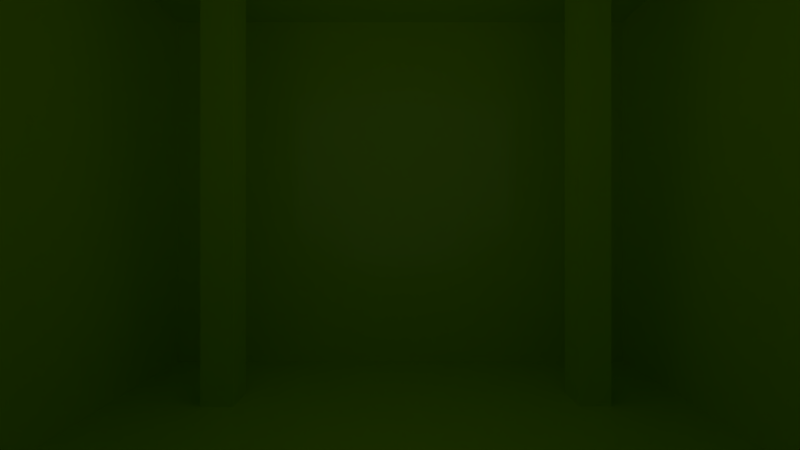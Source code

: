 # Source: simple_scene.blend  (saved by Blender 2.81.16; exported with 4.5.12 LTS)
import bpy
from mathutils import Matrix  # noqa: F401  (used for matrix-valued properties, if any)

bpy.ops.wm.read_factory_settings(use_empty=True)
scene = bpy.context.scene
scene.name = 'Scene'

# ---- collections
col_collection_1 = bpy.data.collections.new('Collection 1'); scene.collection.children.link(col_collection_1)

# ---- materials (node trees are filled in below, after node groups)
mat_walls = bpy.data.materials.new('walls')
mat_walls.use_backface_culling = True
mat_walls.use_transparent_shadow = False

# ---- material node trees
mat_walls.use_nodes = True; mat_walls.node_tree.nodes.clear()
_N = mat_walls.node_tree.nodes; _L = mat_walls.node_tree.links
n0 = _N.new('ShaderNodeOutputMaterial'); n0.name = 'Material Output'; n0.location = (300, 300)
n1 = _N.new('ShaderNodeBsdfPrincipled'); n1.name = 'Principled BSDF'; n1.location = (10, 300)
n1.distribution = 'GGX'
n1.subsurface_method = 'BURLEY'
n1.inputs[0].default_value = (0.5108, 0.8, 0.0, 1.0)
n1.inputs[2].default_value = 0.2159
n1.inputs[3].default_value = 1.45
n1.inputs[27].default_value = (0.0, 0.0, 0.0, 1.0)
n1.inputs[28].default_value = 1.0
_L.new(n1.outputs[0], n0.inputs[0])
n0.is_active_output = True

# ---- world
world_world = bpy.data.worlds.new('World'); scene.world = world_world
world_world.color = (0.05088, 0.05088, 0.05088)
world_world.use_sun_shadow = False
world_world.sun_shadow_jitter_overblur = 0.0
world_world.cycles.sampling_method = 'MANUAL'

# ---- cameras
cam_camera_002 = bpy.data.cameras.new('Camera.002')
cam_camera_002.lens = 18.0
cam_camera_002.lens_unit = 'FOV'

# ---- lights
light_point = bpy.data.lights.new('Point', 'POINT')
light_point.transmission_factor = 0.0
light_point.use_custom_distance = True
light_point.cutoff_distance = 30.0
light_point.energy = 1000.0
light_point.shadow_buffer_clip_start = 0.5
light_point.shadow_soft_size = 30.0
light_point.shadow_maximum_resolution = 0.006
light_point.use_absolute_resolution = True

# ---- meshes
me_column = bpy.data.meshes.new('column')
me_column.from_pydata([(-0.4132, -0.4132, -6.289), (-0.4132, -0.4132, 6.289), (-0.4132, 0.4132, -6.289), (-0.4132, 0.4132, 6.289), (0.4132, -0.4132, -6.289), (0.4132, -0.4132, 6.289), (0.4132, 0.4132, -6.289), (0.4132, 0.4132, 6.289)], [], [(1, 3, 2, 0), (3, 7, 6, 2), (7, 5, 4, 6), (5, 1, 0, 4), (0, 2, 6, 4), (5, 7, 3, 1)])
_uv = me_column.uv_layers.new(name='UVMap')
_uv.uv.foreach_set('vector', [0.0, 0.0, 1.0, 0.0, 1.0, 1.0, 0.0, 1.0, 0.0, 0.0, 1.0, 0.0, 1.0, 1.0, 0.0, 1.0, 0.0, 0.0, 1.0, 0.0, 1.0, 1.0, 0.0, 1.0, 0.0, 0.0, 1.0, 0.0, 1.0, 1.0, 0.0, 1.0, 0.0, 0.0, 1.0, 0.0, 1.0, 1.0, 0.0, 1.0, 0.0, 0.0, 1.0, 0.0, 1.0, 1.0, 0.0, 1.0])
me_column.materials.append(mat_walls)
me_column.use_remesh_preserve_volume = False
me_column.use_remesh_preserve_attributes = False
me_column.use_mirror_vertex_groups = False
me_column.update()
me_room = bpy.data.meshes.new('room')
me_room.from_pydata([(7.44, 7.44, -0.2487), (7.44, -7.44, -0.2487), (-7.44, -7.44, -0.2487), (-7.44, 7.44, -0.2487), (7.44, 7.44, 11.1), (7.44, -7.44, 11.1), (-7.44, -7.44, 11.1), (-7.44, 7.44, 11.1)], [], [(0, 3, 2, 1), (4, 5, 6, 7), (0, 1, 5, 4), (1, 2, 6, 5), (2, 3, 7, 6), (4, 7, 3, 0)])
_uv = me_room.uv_layers.new(name='UVMap')
_uv.uv.foreach_set('vector', [0.0, 0.0, 1.0, 0.0, 1.0, 1.0, 0.0, 1.0, 0.0, 0.0, 1.0, 0.0, 1.0, 1.0, 0.0, 1.0, 0.0, 0.0, 1.0, 0.0, 1.0, 1.0, 0.0, 1.0, 0.0, 0.0, 1.0, 0.0, 1.0, 1.0, 0.0, 1.0, 0.0, 0.0, 1.0, 0.0, 1.0, 1.0, 0.0, 1.0, 0.0, 0.0, 1.0, 0.0, 1.0, 1.0, 0.0, 1.0])
me_room.materials.append(mat_walls)
me_room.use_remesh_preserve_volume = False
me_room.use_remesh_preserve_attributes = False
me_room.use_mirror_vertex_groups = False
me_room.update()

# ---- objects
ob_camera = bpy.data.objects.new('Camera', cam_camera_002)
ob_column_003 = bpy.data.objects.new('column.003', me_column)
ob_column_002 = bpy.data.objects.new('column.002', me_column)
ob_column_001 = bpy.data.objects.new('column.001', me_column)
ob_column = bpy.data.objects.new('column', me_column)
ob_point = bpy.data.objects.new('Point', light_point)
ob_room = bpy.data.objects.new('room', me_room)

# ---- transforms, parenting, visibility, modifiers, constraints
ob_camera.location = (0.0, -5.947, 4.312)
ob_camera.rotation_euler = (1.571, -0.0, 0.0)
ob_camera.lineart.crease_threshold = 0.0
ob_column_003.location = (4.951, -4.79, 5.434)
ob_column_003.lineart.crease_threshold = 0.0
ob_column_002.location = (-4.611, -4.79, 5.434)
ob_column_002.lineart.crease_threshold = 0.0
ob_column_001.location = (-4.594, 4.495, 5.434)
ob_column_001.lineart.crease_threshold = 0.0
ob_column.location = (4.902, 4.529, 5.434)
ob_column.lineart.crease_threshold = 0.0
ob_point.location = (0.06808, -0.03024, 9.58)
ob_point.lineart.crease_threshold = 0.0
ob_room.location = (0.0, 0.0, 0.0)
ob_room.lock_rotations_4d = False
ob_room.empty_display_type = 'ARROWS'
ob_room.lineart.crease_threshold = 0.0

# ---- collection membership
scene.collection.objects.link(ob_camera)
col_collection_1.objects.link(ob_column_003)
col_collection_1.objects.link(ob_column_002)
col_collection_1.objects.link(ob_column_001)
col_collection_1.objects.link(ob_column)
col_collection_1.objects.link(ob_point)
col_collection_1.objects.link(ob_room)

# ---- scene / render settings (as saved in the file)
scene.camera = ob_camera
scene.frame_start = 1; scene.frame_end = 250; scene.frame_set(1)
scene.render.engine = 'BLENDER_EEVEE_NEXT'
scene.render.resolution_percentage = 50
scene.render.dither_intensity = 0.0
scene.cycles.use_denoising = False
scene.cycles.samples = 128
scene.cycles.sampling_pattern = 'TABULATED_SOBOL'
scene.cycles.use_adaptive_sampling = False
scene.cycles.use_light_tree = False
scene.view_settings.view_transform = 'Standard'
bpy.context.view_layer.update()
